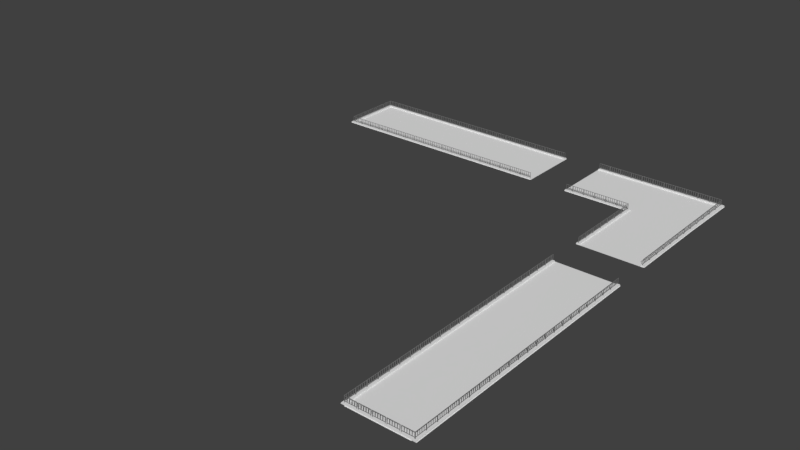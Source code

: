 # Source: Roof.blend  (saved by Blender 2.79.0; exported with 4.5.12 LTS)
import bpy
from mathutils import Matrix  # noqa: F401  (used for matrix-valued properties, if any)

bpy.ops.wm.read_factory_settings(use_empty=True)
scene = bpy.context.scene
scene.name = 'Scene'

# ---- collections
col_collection_1 = bpy.data.collections.new('Collection 1'); scene.collection.children.link(col_collection_1)

# ---- materials (node trees are filled in below, after node groups)
mat_fence = bpy.data.materials.new('Fence')
mat_fence.alpha_threshold = 0.0
mat_fence.use_transparent_shadow = False
mat_fence.diffuse_color = (0.1845, 0.1845, 0.1845, 1.0)
mat_fence.roughness = 0.5
mat_fence.specular_intensity = 1.0

# ---- material node trees

# ---- world
world_world = bpy.data.worlds.new('World'); scene.world = world_world
world_world.color = (0.05088, 0.05088, 0.05088)
world_world.use_sun_shadow = False
world_world.sun_shadow_jitter_overblur = 0.0
world_world.cycles.sampling_method = 'MANUAL'

# ---- meshes
me_cube_003 = bpy.data.meshes.new('Cube.003')
me_cube_003.from_pydata([(-0.3178, -1.0, -1.0), (-0.3178, -1.0, 0.6667), (-0.3178, 1.0, -1.0), (-0.3178, 1.0, 0.6667), (0.3178, -1.0, -1.0), (0.3178, -1.0, 0.6667), (0.3178, 1.0, -1.0), (0.3178, 1.0, 0.6667), (-0.3178, -77.0, -1.0), (-0.3178, -77.0, 0.6667), (0.3178, -77.0, 0.6667), (0.3178, -77.0, -1.0), (-0.3178, -79.0, -1.0), (-0.3178, -79.0, 0.6667), (0.3178, -79.0, 0.6667), (0.3178, -79.0, -1.0), (-0.3178, -1.0, -0.6667), (-0.3178, -1.0, -0.5833), (-0.3178, -1.0, 0.5833), (0.3177, -1.0, 0.5833), (0.3178, -1.0, -0.5833), (0.3178, -1.0, -0.6667), (-0.3178, -77.0, -0.5833), (-0.3178, -77.0, 0.5833), (0.3178, -77.0, 0.5833), (0.3178, -77.0, -0.5833), (-0.3178, -77.0, -0.6667), (0.3178, -77.0, -0.6667), (-0.3178, -14.6, -0.5833), (-0.3178, -16.6, -0.5833), (-0.3178, -30.2, -0.5833), (-0.3178, -45.8, -0.5833), (-0.3178, -47.8, -0.5833), (-0.3178, -61.4, -0.5833), (-0.3178, -63.4, -0.5833), (0.3178, -63.4, -0.5833), (0.3178, -61.4, -0.5833), (0.3178, -47.8, -0.5833), (0.3178, -45.8, -0.5833), (0.3178, -30.2, -0.5833), (0.3178, -16.6, -0.5833), (0.3178, -63.4, 0.5833), (0.3178, -61.4, 0.5833), (0.3178, -47.8, 0.5833), (0.3178, -45.8, 0.5833), (0.3178, -32.2, 0.5833), (0.3178, -30.2, 0.5833), (0.3178, -16.6, 0.5833), (0.3177, -14.6, 0.5833), (-0.3178, -14.6, 0.5833), (-0.3178, -16.6, 0.5833), (-0.3178, -30.2, 0.5833), (-0.3178, -32.2, 0.5833), (-0.3178, -45.8, 0.5833), (-0.3178, -47.8, 0.5833), (-0.3178, -61.4, 0.5833), (-0.3178, -63.4, 0.5833), (0.3178, -32.2, -0.5833), (0.3177, -14.6, -0.5833), (-0.3178, -32.2, -0.5833)], [], [(0, 16, 17, 18, 1, 3, 2), (2, 3, 7, 6), (6, 7, 5, 19, 20, 21, 4), (7, 3, 1, 5), (10, 9, 13, 14), (15, 14, 13, 12), (11, 27, 25, 24, 10, 14, 15), (9, 23, 22, 26, 8, 12, 13), (5, 1, 9, 10), (0, 4, 21, 16), (35, 34, 22, 25), (17, 20, 19, 18), (8, 26, 27, 11), (22, 23, 24, 25), (21, 20, 58, 40, 39, 57, 38, 37, 36, 35, 25, 27), (17, 16, 26, 22, 34, 33, 32, 31, 59, 30, 29, 28), (16, 21, 27, 26), (19, 5, 10, 24, 41, 42, 43, 44, 45, 46, 47, 48), (1, 18, 49, 50, 51, 52, 53, 54, 55, 56, 23, 9), (56, 41, 24, 23), (18, 19, 48, 49), (41, 56, 34, 35), (50, 47, 46, 51), (56, 55, 33, 34), (52, 45, 44, 53), (55, 42, 36, 33), (54, 43, 42, 55), (48, 47, 40, 58), (20, 17, 28, 58), (40, 29, 30, 39), (57, 59, 31, 38), (37, 32, 33, 36), (42, 41, 35, 36), (49, 48, 58, 28), (50, 49, 28, 29), (47, 50, 29, 40), (44, 43, 37, 38), (51, 46, 39, 30), (52, 51, 30, 59), (45, 52, 59, 57), (46, 45, 57, 39), (53, 44, 38, 31), (54, 53, 31, 32), (43, 54, 32, 37)])
me_cube_003.materials.append(mat_fence)
me_cube_003.use_remesh_preserve_volume = False
me_cube_003.use_remesh_preserve_attributes = False
me_cube_003.use_mirror_vertex_groups = False
me_cube_003.update()
me_cube_002 = bpy.data.meshes.new('Cube.002')
me_cube_002.from_pydata([(-0.3178, -1.0, -1.0), (-0.3178, -1.0, 0.6667), (-0.3178, 1.0, -1.0), (-0.3178, 1.0, 0.6667), (0.3178, -1.0, -1.0), (0.3178, -1.0, 0.6667), (0.3178, 1.0, -1.0), (0.3178, 1.0, 0.6667), (-0.3178, -77.0, -1.0), (-0.3178, -77.0, 0.6667), (0.3178, -77.0, 0.6667), (0.3178, -77.0, -1.0), (-0.3178, -79.0, -1.0), (-0.3178, -79.0, 0.6667), (0.3178, -79.0, 0.6667), (0.3178, -79.0, -1.0), (-0.3178, -1.0, -0.6667), (-0.3178, -1.0, -0.5833), (-0.3178, -1.0, 0.5833), (0.3177, -1.0, 0.5833), (0.3178, -1.0, -0.5833), (0.3178, -1.0, -0.6667), (-0.3178, -77.0, -0.5833), (-0.3178, -77.0, 0.5833), (0.3178, -77.0, 0.5833), (0.3178, -77.0, -0.5833), (-0.3178, -77.0, -0.6667), (0.3178, -77.0, -0.6667), (-0.3178, -14.6, -0.5833), (-0.3178, -16.6, -0.5833), (-0.3178, -30.2, -0.5833), (-0.3178, -45.8, -0.5833), (-0.3178, -47.8, -0.5833), (-0.3178, -61.4, -0.5833), (-0.3178, -63.4, -0.5833), (0.3178, -63.4, -0.5833), (0.3178, -61.4, -0.5833), (0.3178, -47.8, -0.5833), (0.3178, -45.8, -0.5833), (0.3178, -30.2, -0.5833), (0.3178, -16.6, -0.5833), (0.3178, -63.4, 0.5833), (0.3178, -61.4, 0.5833), (0.3178, -47.8, 0.5833), (0.3178, -45.8, 0.5833), (0.3178, -32.2, 0.5833), (0.3178, -30.2, 0.5833), (0.3178, -16.6, 0.5833), (0.3177, -14.6, 0.5833), (-0.3178, -14.6, 0.5833), (-0.3178, -16.6, 0.5833), (-0.3178, -30.2, 0.5833), (-0.3178, -32.2, 0.5833), (-0.3178, -45.8, 0.5833), (-0.3178, -47.8, 0.5833), (-0.3178, -61.4, 0.5833), (-0.3178, -63.4, 0.5833), (0.3178, -32.2, -0.5833), (0.3177, -14.6, -0.5833), (-0.3178, -32.2, -0.5833)], [], [(0, 16, 17, 18, 1, 3, 2), (2, 3, 7, 6), (6, 7, 5, 19, 20, 21, 4), (7, 3, 1, 5), (10, 9, 13, 14), (15, 14, 13, 12), (11, 27, 25, 24, 10, 14, 15), (9, 23, 22, 26, 8, 12, 13), (5, 1, 9, 10), (0, 4, 21, 16), (35, 34, 22, 25), (17, 20, 19, 18), (8, 26, 27, 11), (22, 23, 24, 25), (21, 20, 58, 40, 39, 57, 38, 37, 36, 35, 25, 27), (17, 16, 26, 22, 34, 33, 32, 31, 59, 30, 29, 28), (16, 21, 27, 26), (19, 5, 10, 24, 41, 42, 43, 44, 45, 46, 47, 48), (1, 18, 49, 50, 51, 52, 53, 54, 55, 56, 23, 9), (56, 41, 24, 23), (18, 19, 48, 49), (41, 56, 34, 35), (50, 47, 46, 51), (56, 55, 33, 34), (52, 45, 44, 53), (55, 42, 36, 33), (54, 43, 42, 55), (48, 47, 40, 58), (20, 17, 28, 58), (40, 29, 30, 39), (57, 59, 31, 38), (37, 32, 33, 36), (42, 41, 35, 36), (49, 48, 58, 28), (50, 49, 28, 29), (47, 50, 29, 40), (44, 43, 37, 38), (51, 46, 39, 30), (52, 51, 30, 59), (45, 52, 59, 57), (46, 45, 57, 39), (53, 44, 38, 31), (54, 53, 31, 32), (43, 54, 32, 37)])
me_cube_002.materials.append(mat_fence)
me_cube_002.use_remesh_preserve_volume = False
me_cube_002.use_remesh_preserve_attributes = False
me_cube_002.use_mirror_vertex_groups = False
me_cube_002.update()
me_cube_001 = bpy.data.meshes.new('Cube.001')
me_cube_001.from_pydata([(-0.3178, -1.0, -1.0), (-0.3178, -1.0, 0.6667), (-0.3178, 1.0, -1.0), (-0.3178, 1.0, 0.6667), (0.3178, -1.0, -1.0), (0.3178, -1.0, 0.6667), (0.3178, 1.0, -1.0), (0.3178, 1.0, 0.6667), (-0.3178, -77.0, -1.0), (-0.3178, -77.0, 0.6667), (0.3178, -77.0, 0.6667), (0.3178, -77.0, -1.0), (-0.3178, -79.0, -1.0), (-0.3178, -79.0, 0.6667), (0.3178, -79.0, 0.6667), (0.3178, -79.0, -1.0), (-0.3178, -1.0, -0.6667), (-0.3178, -1.0, -0.5833), (-0.3178, -1.0, 0.5833), (0.3177, -1.0, 0.5833), (0.3178, -1.0, -0.5833), (0.3178, -1.0, -0.6667), (-0.3178, -77.0, -0.5833), (-0.3178, -77.0, 0.5833), (0.3178, -77.0, 0.5833), (0.3178, -77.0, -0.5833), (-0.3178, -77.0, -0.6667), (0.3178, -77.0, -0.6667), (-0.3178, -14.6, -0.5833), (-0.3178, -16.6, -0.5833), (-0.3178, -30.2, -0.5833), (-0.3178, -45.8, -0.5833), (-0.3178, -47.8, -0.5833), (-0.3178, -61.4, -0.5833), (-0.3178, -63.4, -0.5833), (0.3178, -63.4, -0.5833), (0.3178, -61.4, -0.5833), (0.3178, -47.8, -0.5833), (0.3178, -45.8, -0.5833), (0.3178, -30.2, -0.5833), (0.3178, -16.6, -0.5833), (0.3178, -63.4, 0.5833), (0.3178, -61.4, 0.5833), (0.3178, -47.8, 0.5833), (0.3178, -45.8, 0.5833), (0.3178, -32.2, 0.5833), (0.3178, -30.2, 0.5833), (0.3178, -16.6, 0.5833), (0.3177, -14.6, 0.5833), (-0.3178, -14.6, 0.5833), (-0.3178, -16.6, 0.5833), (-0.3178, -30.2, 0.5833), (-0.3178, -32.2, 0.5833), (-0.3178, -45.8, 0.5833), (-0.3178, -47.8, 0.5833), (-0.3178, -61.4, 0.5833), (-0.3178, -63.4, 0.5833), (0.3178, -32.2, -0.5833), (0.3177, -14.6, -0.5833), (-0.3178, -32.2, -0.5833)], [], [(0, 16, 17, 18, 1, 3, 2), (2, 3, 7, 6), (6, 7, 5, 19, 20, 21, 4), (7, 3, 1, 5), (10, 9, 13, 14), (15, 14, 13, 12), (11, 27, 25, 24, 10, 14, 15), (9, 23, 22, 26, 8, 12, 13), (5, 1, 9, 10), (0, 4, 21, 16), (35, 34, 22, 25), (17, 20, 19, 18), (8, 26, 27, 11), (22, 23, 24, 25), (21, 20, 58, 40, 39, 57, 38, 37, 36, 35, 25, 27), (17, 16, 26, 22, 34, 33, 32, 31, 59, 30, 29, 28), (16, 21, 27, 26), (19, 5, 10, 24, 41, 42, 43, 44, 45, 46, 47, 48), (1, 18, 49, 50, 51, 52, 53, 54, 55, 56, 23, 9), (56, 41, 24, 23), (18, 19, 48, 49), (41, 56, 34, 35), (50, 47, 46, 51), (56, 55, 33, 34), (52, 45, 44, 53), (55, 42, 36, 33), (54, 43, 42, 55), (48, 47, 40, 58), (20, 17, 28, 58), (40, 29, 30, 39), (57, 59, 31, 38), (37, 32, 33, 36), (42, 41, 35, 36), (49, 48, 58, 28), (50, 49, 28, 29), (47, 50, 29, 40), (44, 43, 37, 38), (51, 46, 39, 30), (52, 51, 30, 59), (45, 52, 59, 57), (46, 45, 57, 39), (53, 44, 38, 31), (54, 53, 31, 32), (43, 54, 32, 37)])
me_cube_001.materials.append(mat_fence)
me_cube_001.use_remesh_preserve_volume = False
me_cube_001.use_remesh_preserve_attributes = False
me_cube_001.use_mirror_vertex_groups = False
me_cube_001.update()
me_cube = bpy.data.meshes.new('Cube')
me_cube.from_pydata([(-0.3178, -1.0, -1.0), (-0.3178, -1.0, 0.6667), (-0.3178, 1.0, -1.0), (-0.3178, 1.0, 0.6667), (0.3178, -1.0, -1.0), (0.3178, -1.0, 0.6667), (0.3178, 1.0, -1.0), (0.3178, 1.0, 0.6667), (-0.3178, -77.0, -1.0), (-0.3178, -77.0, 0.6667), (0.3178, -77.0, 0.6667), (0.3178, -77.0, -1.0), (-0.3178, -79.0, -1.0), (-0.3178, -79.0, 0.6667), (0.3178, -79.0, 0.6667), (0.3178, -79.0, -1.0), (-0.3178, -1.0, -0.6667), (-0.3178, -1.0, -0.5833), (-0.3178, -1.0, 0.5833), (0.3177, -1.0, 0.5833), (0.3178, -1.0, -0.5833), (0.3178, -1.0, -0.6667), (-0.3178, -77.0, -0.5833), (-0.3178, -77.0, 0.5833), (0.3178, -77.0, 0.5833), (0.3178, -77.0, -0.5833), (-0.3178, -77.0, -0.6667), (0.3178, -77.0, -0.6667), (-0.3178, -14.6, -0.5833), (-0.3178, -16.6, -0.5833), (-0.3178, -30.2, -0.5833), (-0.3178, -45.8, -0.5833), (-0.3178, -47.8, -0.5833), (-0.3178, -61.4, -0.5833), (-0.3178, -63.4, -0.5833), (0.3178, -63.4, -0.5833), (0.3178, -61.4, -0.5833), (0.3178, -47.8, -0.5833), (0.3178, -45.8, -0.5833), (0.3178, -30.2, -0.5833), (0.3178, -16.6, -0.5833), (0.3178, -63.4, 0.5833), (0.3178, -61.4, 0.5833), (0.3178, -47.8, 0.5833), (0.3178, -45.8, 0.5833), (0.3178, -32.2, 0.5833), (0.3178, -30.2, 0.5833), (0.3178, -16.6, 0.5833), (0.3177, -14.6, 0.5833), (-0.3178, -14.6, 0.5833), (-0.3178, -16.6, 0.5833), (-0.3178, -30.2, 0.5833), (-0.3178, -32.2, 0.5833), (-0.3178, -45.8, 0.5833), (-0.3178, -47.8, 0.5833), (-0.3178, -61.4, 0.5833), (-0.3178, -63.4, 0.5833), (0.3178, -32.2, -0.5833), (0.3177, -14.6, -0.5833), (-0.3178, -32.2, -0.5833)], [], [(0, 16, 17, 18, 1, 3, 2), (2, 3, 7, 6), (6, 7, 5, 19, 20, 21, 4), (7, 3, 1, 5), (10, 9, 13, 14), (15, 14, 13, 12), (11, 27, 25, 24, 10, 14, 15), (9, 23, 22, 26, 8, 12, 13), (5, 1, 9, 10), (0, 4, 21, 16), (35, 34, 22, 25), (17, 20, 19, 18), (8, 26, 27, 11), (22, 23, 24, 25), (21, 20, 58, 40, 39, 57, 38, 37, 36, 35, 25, 27), (17, 16, 26, 22, 34, 33, 32, 31, 59, 30, 29, 28), (16, 21, 27, 26), (19, 5, 10, 24, 41, 42, 43, 44, 45, 46, 47, 48), (1, 18, 49, 50, 51, 52, 53, 54, 55, 56, 23, 9), (56, 41, 24, 23), (18, 19, 48, 49), (41, 56, 34, 35), (50, 47, 46, 51), (56, 55, 33, 34), (52, 45, 44, 53), (55, 42, 36, 33), (54, 43, 42, 55), (48, 47, 40, 58), (20, 17, 28, 58), (40, 29, 30, 39), (57, 59, 31, 38), (37, 32, 33, 36), (42, 41, 35, 36), (49, 48, 58, 28), (50, 49, 28, 29), (47, 50, 29, 40), (44, 43, 37, 38), (51, 46, 39, 30), (52, 51, 30, 59), (45, 52, 59, 57), (46, 45, 57, 39), (53, 44, 38, 31), (54, 53, 31, 32), (43, 54, 32, 37)])
me_cube.materials.append(mat_fence)
me_cube.use_remesh_preserve_volume = False
me_cube.use_remesh_preserve_attributes = False
me_cube.use_mirror_vertex_groups = False
me_cube.update()
me_plane = bpy.data.meshes.new('Plane')
me_plane.from_pydata([(1.0, -1.0, 0.0), (0.7111, -1.0, 0.0), (0.7111, 0.8972, 0.0), (1.0, 0.8972, 0.0), (1.0, 0.4794, 0.0), (0.7111, 0.4794, 0.0), (0.4217, 1.217, 0.0), (0.4217, 0.8972, 0.0), (0.7111, 1.217, 0.0), (1.004, 1.217, 0.0), (0.2485, 0.8972, 0.0), (0.2485, 1.217, 0.0), (-0.7813, 1.217, 0.0), (-0.7813, 0.8972, 0.0), (1.0, 0.2868, 0.0), (0.7111, 0.2868, 0.0), (0.7253, -0.9858, 0.0), (0.7253, 0.4936, 0.2), (0.9858, 0.4936, 0.0), (0.9858, 0.8972, 0.0), (0.7253, 0.9114, 0.0), (0.7253, 0.4936, 0.0), (0.7253, 0.2726, 0.0), (0.9858, 0.2726, 0.0), (0.7111, 1.203, 0.0), (0.4359, 1.203, 0.0), (0.4359, 0.9114, 0.0), (0.9901, 1.203, 0.0), (0.2343, 1.203, 0.0), (0.2343, 0.9114, 0.0), (-0.7671, 0.9114, 0.0), (0.4217, 1.2, 0.0), (0.4217, 0.9114, 0.0), (0.2485, 0.9114, 0.0), (0.7253, 0.4794, 0.0), (0.7253, 0.2868, 0.0), (0.9858, 0.4794, 0.0), (0.2485, 1.2, 0.0), (0.7253, -1.0, 0.0), (0.7253, 0.9114, 0.2), (-0.7813, 0.9114, 0.0), (0.9858, 0.8972, 0.2), (0.9858, 0.2868, 0.0), (0.9858, 0.4936, 0.2), (0.7253, 0.2726, 0.2), (0.7253, -0.9858, 0.2), (0.7111, 1.203, 0.2), (0.4359, 1.203, 0.2), (0.4359, 0.9114, 0.2), (0.9901, 1.203, 0.2), (-0.7671, 0.9114, 0.2), (0.2343, 0.9114, 0.2), (0.2343, 1.203, 0.2), (1.0, -1.0, 0.2), (1.0, 0.4794, 0.2), (1.0, 0.8972, 0.2), (0.7111, 0.8972, 0.2), (0.7111, 0.4794, 0.2), (0.7253, 0.4794, 0.2), (0.7111, 0.2868, 0.2), (0.7111, -1.0, 0.2), (0.7253, 0.2868, 0.2), (0.7111, 1.217, 0.2), (0.4217, 1.217, 0.2), (0.4217, 0.8972, 0.2), (0.4217, 0.9114, 0.2), (1.004, 1.217, 0.2), (0.2485, 0.9114, 0.2), (0.2485, 0.8972, 0.2), (1.0, 0.2868, 0.2), (-0.7813, 0.9114, 0.2), (-0.7813, 0.8972, 0.2), (0.2485, 1.217, 0.2), (-0.7813, 1.217, 0.2), (0.9858, 0.2726, 0.2), (0.4217, 1.2, 0.2), (0.9858, 0.4794, 0.2), (0.2485, 1.2, 0.2), (0.7253, -1.0, 0.2), (0.9858, 0.2868, 0.2), (0.9858, -0.9858, 0.0), (0.9858, -1.0, 0.0), (0.9858, -0.9858, 0.2), (0.9858, -1.0, 0.2), (-0.7671, 1.203, 0.0), (-0.7671, 1.203, 0.2), (-0.7813, 1.2, 0.0), (-0.7813, 1.2, 0.2), (0.4192, 1.217, 0.0), (0.4192, 0.8972, 0.0), (0.4192, 1.2, 0.0), (0.4192, 0.9114, 0.0), (0.2511, 0.8972, 0.0), (0.2511, 1.217, 0.0), (0.2511, 0.9114, 0.0), (0.2511, 1.2, 0.0), (1.0, 0.2896, 0.0), (0.7111, 0.2896, 0.0), (0.7253, 0.2896, 0.0), (0.9858, 0.2896, 0.0), (1.0, 0.4766, 0.0), (0.7111, 0.4766, 0.0), (0.7253, 0.4766, 0.0), (0.9858, 0.4766, 0.0), (0.4217, 1.22, 0.0), (0.7111, 1.22, 0.0), (1.004, 1.22, 0.0), (0.2485, 1.22, 0.0), (-0.7813, 1.22, 0.0), (0.7111, 0.8944, 0.0), (0.4217, 0.8944, 0.0), (0.2485, 0.8944, 0.0), (-0.7813, 0.8944, 0.0), (0.7253, -1.003, 0.0), (0.9858, -1.003, 0.0), (0.7086, -1.0, 0.0), (0.7086, 0.8972, 0.0), (0.7086, 0.4794, 0.0), (-0.7839, 1.217, 0.0), (-0.7839, 0.8972, 0.0), (0.7086, 0.2868, 0.0), (-0.7839, 0.9114, 0.0), (-0.7839, 1.2, 0.0), (1.003, -1.0, 0.0), (1.003, 0.8972, 0.0), (1.003, 0.4794, 0.0), (1.007, 1.217, 0.0), (1.003, 0.2868, 0.0)], [], [(1, 38, 78, 60), (29, 33, 37, 28, 84, 86, 40, 30), (19, 27, 24, 20), (2, 5, 57, 56), (37, 11, 72, 77), (11, 12, 73, 72), (16, 22, 44, 45), (4, 3, 55, 54), (18, 36, 76, 43), (13, 10, 68, 71), (81, 0, 53, 83), (36, 4, 54, 76), (40, 13, 71, 70), (84, 28, 52, 85), (0, 14, 69, 53), (21, 20, 39, 17), (14, 42, 79, 69), (29, 30, 50, 51), (34, 21, 17, 58), (20, 24, 25, 31, 32, 26), (10, 33, 67, 68), (19, 18, 43, 41), (21, 34, 36, 18, 19, 20), (3, 9, 66, 55), (82, 83, 53), (80, 23, 42, 35, 22, 16, 38, 81), (41, 43, 54, 55), (45, 60, 78), (17, 39, 56, 57), (17, 57, 58), (45, 44, 59, 60), (74, 69, 79), (47, 46, 62, 63), (39, 48, 64, 56), (47, 63, 75), (46, 49, 66, 62), (49, 41, 55, 66), (51, 68, 67), (74, 82, 53, 69), (85, 73, 87), (51, 50, 71, 68), (85, 52, 72, 73), (48, 65, 64), (52, 77, 72), (43, 76, 54), (50, 70, 71), (44, 61, 59), (5, 34, 58, 57), (23, 80, 82, 74), (25, 24, 46, 47), (28, 37, 77, 52), (15, 1, 60, 59), (20, 26, 48, 39), (35, 15, 59, 61), (6, 31, 75, 63), (24, 27, 49, 46), (8, 6, 63, 62), (31, 25, 47, 75), (45, 78, 83, 82), (70, 50, 85, 87), (7, 2, 56, 64), (22, 35, 61, 44), (27, 19, 41, 49), (32, 7, 64, 65), (26, 32, 65, 48), (12, 86, 87, 73), (9, 8, 62, 66), (33, 29, 51, 67), (42, 23, 74, 79), (16, 45, 82, 80), (78, 38, 81, 83), (40, 70, 87, 86), (50, 30, 84, 85), (30, 40, 86, 84), (32, 31, 90, 91), (31, 6, 88, 90), (7, 32, 91, 89), (11, 37, 95, 93), (33, 10, 92, 94), (37, 33, 94, 95), (42, 14, 96, 99), (15, 35, 98, 97), (35, 42, 99, 98), (4, 36, 103, 100), (36, 34, 102, 103), (34, 5, 101, 102), (12, 11, 107, 108), (8, 9, 106, 105), (6, 8, 105, 104), (81, 38, 113, 114), (10, 13, 112, 111), (2, 7, 110, 109), (1, 15, 120, 115), (86, 12, 118, 122), (5, 2, 116, 117), (13, 40, 121, 119), (86, 40, 121, 122), (14, 0, 123, 127), (9, 3, 124, 126), (3, 4, 125, 124)])
me_plane.use_remesh_preserve_volume = False
me_plane.use_remesh_preserve_attributes = False
me_plane.use_mirror_vertex_groups = False
me_plane.update()
me_cube_006 = bpy.data.meshes.new('Cube.006')
me_cube_006.from_pydata([(-0.3178, -1.0, -1.0), (-0.3178, -1.0, 0.6667), (-0.3178, 1.0, -1.0), (-0.3178, 1.0, 0.6667), (0.3178, -1.0, -1.0), (0.3178, -1.0, 0.6667), (0.3178, 1.0, -1.0), (0.3178, 1.0, 0.6667), (-0.3178, -77.0, -1.0), (-0.3178, -77.0, 0.6667), (0.3178, -77.0, 0.6667), (0.3178, -77.0, -1.0), (-0.3178, -79.0, -1.0), (-0.3178, -79.0, 0.6667), (0.3178, -79.0, 0.6667), (0.3178, -79.0, -1.0), (-0.3178, -1.0, -0.6667), (-0.3178, -1.0, -0.5833), (-0.3178, -1.0, 0.5833), (0.3177, -1.0, 0.5833), (0.3178, -1.0, -0.5833), (0.3178, -1.0, -0.6667), (-0.3178, -77.0, -0.5833), (-0.3178, -77.0, 0.5833), (0.3178, -77.0, 0.5833), (0.3178, -77.0, -0.5833), (-0.3178, -77.0, -0.6667), (0.3178, -77.0, -0.6667), (-0.3178, -14.6, -0.5833), (-0.3178, -16.6, -0.5833), (-0.3178, -30.2, -0.5833), (-0.3178, -45.8, -0.5833), (-0.3178, -47.8, -0.5833), (-0.3178, -61.4, -0.5833), (-0.3178, -63.4, -0.5833), (0.3178, -63.4, -0.5833), (0.3178, -61.4, -0.5833), (0.3178, -47.8, -0.5833), (0.3178, -45.8, -0.5833), (0.3178, -30.2, -0.5833), (0.3178, -16.6, -0.5833), (0.3178, -63.4, 0.5833), (0.3178, -61.4, 0.5833), (0.3178, -47.8, 0.5833), (0.3178, -45.8, 0.5833), (0.3178, -32.2, 0.5833), (0.3178, -30.2, 0.5833), (0.3178, -16.6, 0.5833), (0.3177, -14.6, 0.5833), (-0.3178, -14.6, 0.5833), (-0.3178, -16.6, 0.5833), (-0.3178, -30.2, 0.5833), (-0.3178, -32.2, 0.5833), (-0.3178, -45.8, 0.5833), (-0.3178, -47.8, 0.5833), (-0.3178, -61.4, 0.5833), (-0.3178, -63.4, 0.5833), (0.3178, -32.2, -0.5833), (0.3177, -14.6, -0.5833), (-0.3178, -32.2, -0.5833)], [], [(0, 16, 17, 18, 1, 3, 2), (2, 3, 7, 6), (6, 7, 5, 19, 20, 21, 4), (7, 3, 1, 5), (10, 9, 13, 14), (15, 14, 13, 12), (11, 27, 25, 24, 10, 14, 15), (9, 23, 22, 26, 8, 12, 13), (5, 1, 9, 10), (0, 4, 21, 16), (35, 34, 22, 25), (17, 20, 19, 18), (8, 26, 27, 11), (22, 23, 24, 25), (21, 20, 58, 40, 39, 57, 38, 37, 36, 35, 25, 27), (17, 16, 26, 22, 34, 33, 32, 31, 59, 30, 29, 28), (16, 21, 27, 26), (19, 5, 10, 24, 41, 42, 43, 44, 45, 46, 47, 48), (1, 18, 49, 50, 51, 52, 53, 54, 55, 56, 23, 9), (56, 41, 24, 23), (18, 19, 48, 49), (41, 56, 34, 35), (50, 47, 46, 51), (56, 55, 33, 34), (52, 45, 44, 53), (55, 42, 36, 33), (54, 43, 42, 55), (48, 47, 40, 58), (20, 17, 28, 58), (40, 29, 30, 39), (57, 59, 31, 38), (37, 32, 33, 36), (42, 41, 35, 36), (49, 48, 58, 28), (50, 49, 28, 29), (47, 50, 29, 40), (44, 43, 37, 38), (51, 46, 39, 30), (52, 51, 30, 59), (45, 52, 59, 57), (46, 45, 57, 39), (53, 44, 38, 31), (54, 53, 31, 32), (43, 54, 32, 37)])
me_cube_006.materials.append(mat_fence)
me_cube_006.use_remesh_preserve_volume = False
me_cube_006.use_remesh_preserve_attributes = False
me_cube_006.use_mirror_vertex_groups = False
me_cube_006.update()
me_cube_008 = bpy.data.meshes.new('Cube.008')
me_cube_008.from_pydata([(-0.3178, -1.0, -1.0), (-0.3178, -1.0, 0.6667), (-0.3178, 1.0, -1.0), (-0.3178, 1.0, 0.6667), (0.3178, -1.0, -1.0), (0.3178, -1.0, 0.6667), (0.3178, 1.0, -1.0), (0.3178, 1.0, 0.6667), (-0.3178, -77.0, -1.0), (-0.3178, -77.0, 0.6667), (0.3178, -77.0, 0.6667), (0.3178, -77.0, -1.0), (-0.3178, -79.0, -1.0), (-0.3178, -79.0, 0.6667), (0.3178, -79.0, 0.6667), (0.3178, -79.0, -1.0), (-0.3178, -1.0, -0.6667), (-0.3178, -1.0, -0.5833), (-0.3178, -1.0, 0.5833), (0.3177, -1.0, 0.5833), (0.3178, -1.0, -0.5833), (0.3178, -1.0, -0.6667), (-0.3178, -77.0, -0.5833), (-0.3178, -77.0, 0.5833), (0.3178, -77.0, 0.5833), (0.3178, -77.0, -0.5833), (-0.3178, -77.0, -0.6667), (0.3178, -77.0, -0.6667), (-0.3178, -14.6, -0.5833), (-0.3178, -16.6, -0.5833), (-0.3178, -30.2, -0.5833), (-0.3178, -45.8, -0.5833), (-0.3178, -47.8, -0.5833), (-0.3178, -61.4, -0.5833), (-0.3178, -63.4, -0.5833), (0.3178, -63.4, -0.5833), (0.3178, -61.4, -0.5833), (0.3178, -47.8, -0.5833), (0.3178, -45.8, -0.5833), (0.3178, -30.2, -0.5833), (0.3178, -16.6, -0.5833), (0.3178, -63.4, 0.5833), (0.3178, -61.4, 0.5833), (0.3178, -47.8, 0.5833), (0.3178, -45.8, 0.5833), (0.3178, -32.2, 0.5833), (0.3178, -30.2, 0.5833), (0.3178, -16.6, 0.5833), (0.3177, -14.6, 0.5833), (-0.3178, -14.6, 0.5833), (-0.3178, -16.6, 0.5833), (-0.3178, -30.2, 0.5833), (-0.3178, -32.2, 0.5833), (-0.3178, -45.8, 0.5833), (-0.3178, -47.8, 0.5833), (-0.3178, -61.4, 0.5833), (-0.3178, -63.4, 0.5833), (0.3178, -32.2, -0.5833), (0.3177, -14.6, -0.5833), (-0.3178, -32.2, -0.5833)], [], [(0, 16, 17, 18, 1, 3, 2), (2, 3, 7, 6), (6, 7, 5, 19, 20, 21, 4), (7, 3, 1, 5), (10, 9, 13, 14), (15, 14, 13, 12), (11, 27, 25, 24, 10, 14, 15), (9, 23, 22, 26, 8, 12, 13), (5, 1, 9, 10), (0, 4, 21, 16), (35, 34, 22, 25), (17, 20, 19, 18), (8, 26, 27, 11), (22, 23, 24, 25), (21, 20, 58, 40, 39, 57, 38, 37, 36, 35, 25, 27), (17, 16, 26, 22, 34, 33, 32, 31, 59, 30, 29, 28), (16, 21, 27, 26), (19, 5, 10, 24, 41, 42, 43, 44, 45, 46, 47, 48), (1, 18, 49, 50, 51, 52, 53, 54, 55, 56, 23, 9), (56, 41, 24, 23), (18, 19, 48, 49), (41, 56, 34, 35), (50, 47, 46, 51), (56, 55, 33, 34), (52, 45, 44, 53), (55, 42, 36, 33), (54, 43, 42, 55), (48, 47, 40, 58), (20, 17, 28, 58), (40, 29, 30, 39), (57, 59, 31, 38), (37, 32, 33, 36), (42, 41, 35, 36), (49, 48, 58, 28), (50, 49, 28, 29), (47, 50, 29, 40), (44, 43, 37, 38), (51, 46, 39, 30), (52, 51, 30, 59), (45, 52, 59, 57), (46, 45, 57, 39), (53, 44, 38, 31), (54, 53, 31, 32), (43, 54, 32, 37)])
me_cube_008.materials.append(mat_fence)
me_cube_008.use_remesh_preserve_volume = False
me_cube_008.use_remesh_preserve_attributes = False
me_cube_008.use_mirror_vertex_groups = False
me_cube_008.update()
me_cube_004 = bpy.data.meshes.new('Cube.004')
me_cube_004.from_pydata([(-0.3178, -1.0, -1.0), (-0.3178, -1.0, 0.6667), (-0.3178, 1.0, -1.0), (-0.3178, 1.0, 0.6667), (0.3178, -1.0, -1.0), (0.3178, -1.0, 0.6667), (0.3178, 1.0, -1.0), (0.3178, 1.0, 0.6667), (-0.3178, -77.0, -1.0), (-0.3178, -77.0, 0.6667), (0.3178, -77.0, 0.6667), (0.3178, -77.0, -1.0), (-0.3178, -79.0, -1.0), (-0.3178, -79.0, 0.6667), (0.3178, -79.0, 0.6667), (0.3178, -79.0, -1.0), (-0.3178, -1.0, -0.6667), (-0.3178, -1.0, -0.5833), (-0.3178, -1.0, 0.5833), (0.3177, -1.0, 0.5833), (0.3178, -1.0, -0.5833), (0.3178, -1.0, -0.6667), (-0.3178, -77.0, -0.5833), (-0.3178, -77.0, 0.5833), (0.3178, -77.0, 0.5833), (0.3178, -77.0, -0.5833), (-0.3178, -77.0, -0.6667), (0.3178, -77.0, -0.6667), (-0.3178, -14.6, -0.5833), (-0.3178, -16.6, -0.5833), (-0.3178, -30.2, -0.5833), (-0.3178, -45.8, -0.5833), (-0.3178, -47.8, -0.5833), (-0.3178, -61.4, -0.5833), (-0.3178, -63.4, -0.5833), (0.3178, -63.4, -0.5833), (0.3178, -61.4, -0.5833), (0.3178, -47.8, -0.5833), (0.3178, -45.8, -0.5833), (0.3178, -30.2, -0.5833), (0.3178, -16.6, -0.5833), (0.3178, -63.4, 0.5833), (0.3178, -61.4, 0.5833), (0.3178, -47.8, 0.5833), (0.3178, -45.8, 0.5833), (0.3178, -32.2, 0.5833), (0.3178, -30.2, 0.5833), (0.3178, -16.6, 0.5833), (0.3177, -14.6, 0.5833), (-0.3178, -14.6, 0.5833), (-0.3178, -16.6, 0.5833), (-0.3178, -30.2, 0.5833), (-0.3178, -32.2, 0.5833), (-0.3178, -45.8, 0.5833), (-0.3178, -47.8, 0.5833), (-0.3178, -61.4, 0.5833), (-0.3178, -63.4, 0.5833), (0.3178, -32.2, -0.5833), (0.3177, -14.6, -0.5833), (-0.3178, -32.2, -0.5833)], [], [(0, 16, 17, 18, 1, 3, 2), (2, 3, 7, 6), (6, 7, 5, 19, 20, 21, 4), (7, 3, 1, 5), (10, 9, 13, 14), (15, 14, 13, 12), (11, 27, 25, 24, 10, 14, 15), (9, 23, 22, 26, 8, 12, 13), (5, 1, 9, 10), (0, 4, 21, 16), (35, 34, 22, 25), (17, 20, 19, 18), (8, 26, 27, 11), (22, 23, 24, 25), (21, 20, 58, 40, 39, 57, 38, 37, 36, 35, 25, 27), (17, 16, 26, 22, 34, 33, 32, 31, 59, 30, 29, 28), (16, 21, 27, 26), (19, 5, 10, 24, 41, 42, 43, 44, 45, 46, 47, 48), (1, 18, 49, 50, 51, 52, 53, 54, 55, 56, 23, 9), (56, 41, 24, 23), (18, 19, 48, 49), (41, 56, 34, 35), (50, 47, 46, 51), (56, 55, 33, 34), (52, 45, 44, 53), (55, 42, 36, 33), (54, 43, 42, 55), (48, 47, 40, 58), (20, 17, 28, 58), (40, 29, 30, 39), (57, 59, 31, 38), (37, 32, 33, 36), (42, 41, 35, 36), (49, 48, 58, 28), (50, 49, 28, 29), (47, 50, 29, 40), (44, 43, 37, 38), (51, 46, 39, 30), (52, 51, 30, 59), (45, 52, 59, 57), (46, 45, 57, 39), (53, 44, 38, 31), (54, 53, 31, 32), (43, 54, 32, 37)])
me_cube_004.materials.append(mat_fence)
me_cube_004.use_remesh_preserve_volume = False
me_cube_004.use_remesh_preserve_attributes = False
me_cube_004.use_mirror_vertex_groups = False
me_cube_004.update()
me_cube_005 = bpy.data.meshes.new('Cube.005')
me_cube_005.from_pydata([(-0.3178, -1.0, -1.0), (-0.3178, -1.0, 0.6667), (-0.3178, 1.0, -1.0), (-0.3178, 1.0, 0.6667), (0.3178, -1.0, -1.0), (0.3178, -1.0, 0.6667), (0.3178, 1.0, -1.0), (0.3178, 1.0, 0.6667), (-0.3178, -77.0, -1.0), (-0.3178, -77.0, 0.6667), (0.3178, -77.0, 0.6667), (0.3178, -77.0, -1.0), (-0.3178, -79.0, -1.0), (-0.3178, -79.0, 0.6667), (0.3178, -79.0, 0.6667), (0.3178, -79.0, -1.0), (-0.3178, -1.0, -0.6667), (-0.3178, -1.0, -0.5833), (-0.3178, -1.0, 0.5833), (0.3177, -1.0, 0.5833), (0.3178, -1.0, -0.5833), (0.3178, -1.0, -0.6667), (-0.3178, -77.0, -0.5833), (-0.3178, -77.0, 0.5833), (0.3178, -77.0, 0.5833), (0.3178, -77.0, -0.5833), (-0.3178, -77.0, -0.6667), (0.3178, -77.0, -0.6667), (-0.3178, -14.6, -0.5833), (-0.3178, -16.6, -0.5833), (-0.3178, -30.2, -0.5833), (-0.3178, -45.8, -0.5833), (-0.3178, -47.8, -0.5833), (-0.3178, -61.4, -0.5833), (-0.3178, -63.4, -0.5833), (0.3178, -63.4, -0.5833), (0.3178, -61.4, -0.5833), (0.3178, -47.8, -0.5833), (0.3178, -45.8, -0.5833), (0.3178, -30.2, -0.5833), (0.3178, -16.6, -0.5833), (0.3178, -63.4, 0.5833), (0.3178, -61.4, 0.5833), (0.3178, -47.8, 0.5833), (0.3178, -45.8, 0.5833), (0.3178, -32.2, 0.5833), (0.3178, -30.2, 0.5833), (0.3178, -16.6, 0.5833), (0.3177, -14.6, 0.5833), (-0.3178, -14.6, 0.5833), (-0.3178, -16.6, 0.5833), (-0.3178, -30.2, 0.5833), (-0.3178, -32.2, 0.5833), (-0.3178, -45.8, 0.5833), (-0.3178, -47.8, 0.5833), (-0.3178, -61.4, 0.5833), (-0.3178, -63.4, 0.5833), (0.3178, -32.2, -0.5833), (0.3177, -14.6, -0.5833), (-0.3178, -32.2, -0.5833)], [], [(0, 16, 17, 18, 1, 3, 2), (2, 3, 7, 6), (6, 7, 5, 19, 20, 21, 4), (7, 3, 1, 5), (10, 9, 13, 14), (15, 14, 13, 12), (11, 27, 25, 24, 10, 14, 15), (9, 23, 22, 26, 8, 12, 13), (5, 1, 9, 10), (0, 4, 21, 16), (35, 34, 22, 25), (17, 20, 19, 18), (8, 26, 27, 11), (22, 23, 24, 25), (21, 20, 58, 40, 39, 57, 38, 37, 36, 35, 25, 27), (17, 16, 26, 22, 34, 33, 32, 31, 59, 30, 29, 28), (16, 21, 27, 26), (19, 5, 10, 24, 41, 42, 43, 44, 45, 46, 47, 48), (1, 18, 49, 50, 51, 52, 53, 54, 55, 56, 23, 9), (56, 41, 24, 23), (18, 19, 48, 49), (41, 56, 34, 35), (50, 47, 46, 51), (56, 55, 33, 34), (52, 45, 44, 53), (55, 42, 36, 33), (54, 43, 42, 55), (48, 47, 40, 58), (20, 17, 28, 58), (40, 29, 30, 39), (57, 59, 31, 38), (37, 32, 33, 36), (42, 41, 35, 36), (49, 48, 58, 28), (50, 49, 28, 29), (47, 50, 29, 40), (44, 43, 37, 38), (51, 46, 39, 30), (52, 51, 30, 59), (45, 52, 59, 57), (46, 45, 57, 39), (53, 44, 38, 31), (54, 53, 31, 32), (43, 54, 32, 37)])
me_cube_005.materials.append(mat_fence)
me_cube_005.use_remesh_preserve_volume = False
me_cube_005.use_remesh_preserve_attributes = False
me_cube_005.use_mirror_vertex_groups = False
me_cube_005.update()
me_cube_009 = bpy.data.meshes.new('Cube.009')
me_cube_009.from_pydata([(-0.3178, -1.0, -1.0), (-0.3178, -1.0, 0.6667), (-0.3178, 1.0, -1.0), (-0.3178, 1.0, 0.6667), (0.3178, -1.0, -1.0), (0.3178, -1.0, 0.6667), (0.3178, 1.0, -1.0), (0.3178, 1.0, 0.6667), (-0.3178, -77.0, -1.0), (-0.3178, -77.0, 0.6667), (0.3178, -77.0, 0.6667), (0.3178, -77.0, -1.0), (-0.3178, -79.0, -1.0), (-0.3178, -79.0, 0.6667), (0.3178, -79.0, 0.6667), (0.3178, -79.0, -1.0), (-0.3178, -1.0, -0.6667), (-0.3178, -1.0, -0.5833), (-0.3178, -1.0, 0.5833), (0.3177, -1.0, 0.5833), (0.3178, -1.0, -0.5833), (0.3178, -1.0, -0.6667), (-0.3178, -77.0, -0.5833), (-0.3178, -77.0, 0.5833), (0.3178, -77.0, 0.5833), (0.3178, -77.0, -0.5833), (-0.3178, -77.0, -0.6667), (0.3178, -77.0, -0.6667), (-0.3178, -14.6, -0.5833), (-0.3178, -16.6, -0.5833), (-0.3178, -30.2, -0.5833), (-0.3178, -45.8, -0.5833), (-0.3178, -47.8, -0.5833), (-0.3178, -61.4, -0.5833), (-0.3178, -63.4, -0.5833), (0.3178, -63.4, -0.5833), (0.3178, -61.4, -0.5833), (0.3178, -47.8, -0.5833), (0.3178, -45.8, -0.5833), (0.3178, -30.2, -0.5833), (0.3178, -16.6, -0.5833), (0.3178, -63.4, 0.5833), (0.3178, -61.4, 0.5833), (0.3178, -47.8, 0.5833), (0.3178, -45.8, 0.5833), (0.3178, -32.2, 0.5833), (0.3178, -30.2, 0.5833), (0.3178, -16.6, 0.5833), (0.3177, -14.6, 0.5833), (-0.3178, -14.6, 0.5833), (-0.3178, -16.6, 0.5833), (-0.3178, -30.2, 0.5833), (-0.3178, -32.2, 0.5833), (-0.3178, -45.8, 0.5833), (-0.3178, -47.8, 0.5833), (-0.3178, -61.4, 0.5833), (-0.3178, -63.4, 0.5833), (0.3178, -32.2, -0.5833), (0.3177, -14.6, -0.5833), (-0.3178, -32.2, -0.5833)], [], [(0, 16, 17, 18, 1, 3, 2), (2, 3, 7, 6), (6, 7, 5, 19, 20, 21, 4), (7, 3, 1, 5), (10, 9, 13, 14), (15, 14, 13, 12), (11, 27, 25, 24, 10, 14, 15), (9, 23, 22, 26, 8, 12, 13), (5, 1, 9, 10), (0, 4, 21, 16), (35, 34, 22, 25), (17, 20, 19, 18), (8, 26, 27, 11), (22, 23, 24, 25), (21, 20, 58, 40, 39, 57, 38, 37, 36, 35, 25, 27), (17, 16, 26, 22, 34, 33, 32, 31, 59, 30, 29, 28), (16, 21, 27, 26), (19, 5, 10, 24, 41, 42, 43, 44, 45, 46, 47, 48), (1, 18, 49, 50, 51, 52, 53, 54, 55, 56, 23, 9), (56, 41, 24, 23), (18, 19, 48, 49), (41, 56, 34, 35), (50, 47, 46, 51), (56, 55, 33, 34), (52, 45, 44, 53), (55, 42, 36, 33), (54, 43, 42, 55), (48, 47, 40, 58), (20, 17, 28, 58), (40, 29, 30, 39), (57, 59, 31, 38), (37, 32, 33, 36), (42, 41, 35, 36), (49, 48, 58, 28), (50, 49, 28, 29), (47, 50, 29, 40), (44, 43, 37, 38), (51, 46, 39, 30), (52, 51, 30, 59), (45, 52, 59, 57), (46, 45, 57, 39), (53, 44, 38, 31), (54, 53, 31, 32), (43, 54, 32, 37)])
me_cube_009.materials.append(mat_fence)
me_cube_009.use_remesh_preserve_volume = False
me_cube_009.use_remesh_preserve_attributes = False
me_cube_009.use_mirror_vertex_groups = False
me_cube_009.update()
me_cube_007 = bpy.data.meshes.new('Cube.007')
me_cube_007.from_pydata([(-0.3178, -1.0, -1.0), (-0.3178, -1.0, 0.6667), (-0.3178, 1.0, -1.0), (-0.3178, 1.0, 0.6667), (0.3178, -1.0, -1.0), (0.3178, -1.0, 0.6667), (0.3178, 1.0, -1.0), (0.3178, 1.0, 0.6667), (-0.3178, -77.0, -1.0), (-0.3178, -77.0, 0.6667), (0.3178, -77.0, 0.6667), (0.3178, -77.0, -1.0), (-0.3178, -79.0, -1.0), (-0.3178, -79.0, 0.6667), (0.3178, -79.0, 0.6667), (0.3178, -79.0, -1.0), (-0.3178, -1.0, -0.6667), (-0.3178, -1.0, -0.5833), (-0.3178, -1.0, 0.5833), (0.3177, -1.0, 0.5833), (0.3178, -1.0, -0.5833), (0.3178, -1.0, -0.6667), (-0.3178, -77.0, -0.5833), (-0.3178, -77.0, 0.5833), (0.3178, -77.0, 0.5833), (0.3178, -77.0, -0.5833), (-0.3178, -77.0, -0.6667), (0.3178, -77.0, -0.6667), (-0.3178, -14.6, -0.5833), (-0.3178, -16.6, -0.5833), (-0.3178, -30.2, -0.5833), (-0.3178, -45.8, -0.5833), (-0.3178, -47.8, -0.5833), (-0.3178, -61.4, -0.5833), (-0.3178, -63.4, -0.5833), (0.3178, -63.4, -0.5833), (0.3178, -61.4, -0.5833), (0.3178, -47.8, -0.5833), (0.3178, -45.8, -0.5833), (0.3178, -30.2, -0.5833), (0.3178, -16.6, -0.5833), (0.3178, -63.4, 0.5833), (0.3178, -61.4, 0.5833), (0.3178, -47.8, 0.5833), (0.3178, -45.8, 0.5833), (0.3178, -32.2, 0.5833), (0.3178, -30.2, 0.5833), (0.3178, -16.6, 0.5833), (0.3177, -14.6, 0.5833), (-0.3178, -14.6, 0.5833), (-0.3178, -16.6, 0.5833), (-0.3178, -30.2, 0.5833), (-0.3178, -32.2, 0.5833), (-0.3178, -45.8, 0.5833), (-0.3178, -47.8, 0.5833), (-0.3178, -61.4, 0.5833), (-0.3178, -63.4, 0.5833), (0.3178, -32.2, -0.5833), (0.3177, -14.6, -0.5833), (-0.3178, -32.2, -0.5833)], [], [(0, 16, 17, 18, 1, 3, 2), (2, 3, 7, 6), (6, 7, 5, 19, 20, 21, 4), (7, 3, 1, 5), (10, 9, 13, 14), (15, 14, 13, 12), (11, 27, 25, 24, 10, 14, 15), (9, 23, 22, 26, 8, 12, 13), (5, 1, 9, 10), (0, 4, 21, 16), (35, 34, 22, 25), (17, 20, 19, 18), (8, 26, 27, 11), (22, 23, 24, 25), (21, 20, 58, 40, 39, 57, 38, 37, 36, 35, 25, 27), (17, 16, 26, 22, 34, 33, 32, 31, 59, 30, 29, 28), (16, 21, 27, 26), (19, 5, 10, 24, 41, 42, 43, 44, 45, 46, 47, 48), (1, 18, 49, 50, 51, 52, 53, 54, 55, 56, 23, 9), (56, 41, 24, 23), (18, 19, 48, 49), (41, 56, 34, 35), (50, 47, 46, 51), (56, 55, 33, 34), (52, 45, 44, 53), (55, 42, 36, 33), (54, 43, 42, 55), (48, 47, 40, 58), (20, 17, 28, 58), (40, 29, 30, 39), (57, 59, 31, 38), (37, 32, 33, 36), (42, 41, 35, 36), (49, 48, 58, 28), (50, 49, 28, 29), (47, 50, 29, 40), (44, 43, 37, 38), (51, 46, 39, 30), (52, 51, 30, 59), (45, 52, 59, 57), (46, 45, 57, 39), (53, 44, 38, 31), (54, 53, 31, 32), (43, 54, 32, 37)])
me_cube_007.materials.append(mat_fence)
me_cube_007.use_remesh_preserve_volume = False
me_cube_007.use_remesh_preserve_attributes = False
me_cube_007.use_mirror_vertex_groups = False
me_cube_007.update()
me_cube_010 = bpy.data.meshes.new('Cube.010')
me_cube_010.from_pydata([(-0.3178, -1.0, -1.0), (-0.3178, -1.0, 0.6667), (-0.3178, 1.0, -1.0), (-0.3178, 1.0, 0.6667), (0.3178, -1.0, -1.0), (0.3178, -1.0, 0.6667), (0.3178, 1.0, -1.0), (0.3178, 1.0, 0.6667), (-0.3178, -45.8, -1.0), (0.3178, -45.8, -1.0), (-0.3178, -1.0, -0.6667), (-0.3178, -1.0, -0.5833), (-0.3178, -1.0, 0.5833), (0.3177, -1.0, 0.5833), (0.3178, -1.0, -0.5833), (0.3178, -1.0, -0.6667), (-0.3178, -45.8, -0.6667), (0.3178, -45.8, -0.6667), (-0.3178, -14.6, -0.5833), (-0.3178, -16.6, -0.5833), (-0.3178, -30.2, -0.5833), (-0.3178, -45.8, -0.5833), (-0.3178, -47.8, -0.5833), (0.3178, -47.8, -1.0), (-0.3178, -47.8, -1.0), (0.3178, -47.8, -0.5833), (0.3178, -45.8, -0.5833), (0.3178, -30.2, -0.5833), (0.3178, -16.6, -0.5833), (0.3178, -47.8, 0.5833), (0.3178, -45.8, 0.5833), (0.3178, -32.2, 0.5833), (0.3178, -30.2, 0.5833), (0.3178, -16.6, 0.5833), (0.3177, -14.6, 0.5833), (-0.3178, -14.6, 0.5833), (-0.3178, -16.6, 0.5833), (-0.3178, -30.2, 0.5833), (-0.3178, -32.2, 0.5833), (-0.3178, -45.8, 0.5833), (-0.3178, -47.8, 0.5833), (0.3178, -32.2, -0.5833), (0.3177, -14.6, -0.5833), (-0.3178, -32.2, -0.5833), (-0.3178, -47.8, 0.6667), (0.3178, -47.8, 0.6667)], [], [(0, 10, 11, 12, 1, 3, 2), (2, 3, 7, 6), (6, 7, 5, 13, 14, 15, 4), (7, 3, 1, 5), (0, 4, 15, 10), (11, 14, 13, 12), (8, 16, 17, 9), (25, 22, 24, 23), (10, 15, 17, 16), (13, 5, 45, 29, 30, 31, 32, 33, 34), (1, 12, 35, 36, 37, 38, 39, 40, 44), (12, 13, 34, 35), (36, 33, 32, 37), (38, 31, 30, 39), (34, 33, 28, 42), (14, 11, 18, 42), (28, 19, 20, 27), (41, 43, 21, 26), (35, 34, 42, 18), (36, 35, 18, 19), (33, 36, 19, 28), (30, 29, 25, 26), (37, 32, 27, 20), (38, 37, 20, 43), (31, 38, 43, 41), (32, 31, 41, 27), (39, 30, 26, 21), (40, 39, 21, 22), (29, 40, 22, 25), (5, 1, 44, 45), (8, 24, 22, 21, 16), (17, 25, 23, 9), (25, 17, 26), (15, 14, 26, 17), (11, 10, 16, 21)])
me_cube_010.materials.append(mat_fence)
me_cube_010.use_remesh_preserve_volume = False
me_cube_010.use_remesh_preserve_attributes = False
me_cube_010.use_mirror_vertex_groups = False
me_cube_010.update()

# ---- objects
ob_fence_005 = bpy.data.objects.new('Fence.005', me_cube_003)
ob_fence_004 = bpy.data.objects.new('Fence.004', me_cube_002)
ob_fence_003 = bpy.data.objects.new('Fence.003', me_cube_001)
ob_fence = bpy.data.objects.new('Fence', me_cube)
ob_plane = bpy.data.objects.new('Plane', me_plane)
ob_fence_001 = bpy.data.objects.new('Fence.001', me_cube_006)
ob_fence_002 = bpy.data.objects.new('Fence.002', me_cube_008)
ob_fence_006 = bpy.data.objects.new('Fence.006', me_cube_004)
ob_fence_007 = bpy.data.objects.new('Fence.007', me_cube_005)
ob_fence_009 = bpy.data.objects.new('Fence.009', me_cube_009)
ob_fence_008 = bpy.data.objects.new('Fence.008', me_cube_007)
ob_fence_010 = bpy.data.objects.new('Fence.010', me_cube_010)

# ---- transforms, parenting, visibility, modifiers, constraints
ob_fence_005.location = (-30.58, 32.15, 0.79)
ob_fence_005.rotation_euler = (0.0, 0.0, 3.142)
ob_fence_005.scale = (0.07868, 0.025, 0.6)
ob_fence_005.lineart.crease_threshold = 0.0
_m = ob_fence_005.modifiers.new('Array', 'ARRAY')
_m.count = 5
_m.constant_offset_displace = (0.0, 0.0, 0.0)
_m.relative_offset_displace = (0.0, -1.1, 0.0)
ob_fence_004.location = (-30.53, 42.95, 0.79)
ob_fence_004.rotation_euler = (0.0, 0.0, 1.571)
ob_fence_004.scale = (0.07868, 0.025, 0.6)
ob_fence_004.lineart.crease_threshold = 0.0
_m = ob_fence_004.modifiers.new('Array', 'ARRAY')
_m.count = 19
_m.constant_offset_displace = (0.0, 0.0, 0.0)
_m.relative_offset_displace = (0.0, -1.062, 0.0)
ob_fence_003.location = (-30.53, 32.1, 0.79)
ob_fence_003.rotation_euler = (0.0, 0.0, 1.571)
ob_fence_003.scale = (0.07868, 0.025, 0.6)
ob_fence_003.lineart.crease_threshold = 0.0
_m = ob_fence_003.modifiers.new('Array', 'ARRAY')
_m.count = 19
_m.constant_offset_displace = (0.0, 0.0, 0.0)
_m.relative_offset_displace = (0.0, -1.062, 0.0)
ob_fence.location = (39.22, -35.2, 0.8)
ob_fence.rotation_euler = (0.0, 0.0, 3.142)
ob_fence.scale = (0.07868, 0.025, 0.6)
ob_fence.lineart.crease_threshold = 0.0
_m = ob_fence.modifiers.new('Array', 'ARRAY')
_m.count = 22
_m.constant_offset_displace = (0.0, 0.0, 0.0)
_m.relative_offset_displace = (0.0, -1.032, 0.0)
ob_plane.location = (0.0, 0.0, 0.0)
ob_plane.scale = (39.5, 35.5, 1.0)
ob_plane.lineart.crease_threshold = 0.0
ob_fence_001.location = (28.37, -35.2, 0.8)
ob_fence_001.rotation_euler = (0.0, 0.0, 3.142)
ob_fence_001.scale = (0.07868, 0.025, 0.6)
ob_fence_001.lineart.crease_threshold = 0.0
_m = ob_fence_001.modifiers.new('Array', 'ARRAY')
_m.count = 22
_m.constant_offset_displace = (0.0, 0.0, 0.0)
_m.relative_offset_displace = (0.0, -1.032, 0.0)
ob_fence_002.location = (39.17, -35.25, 0.8)
ob_fence_002.rotation_euler = (0.0, 0.0, -1.571)
ob_fence_002.scale = (0.07868, 0.025, 0.6)
ob_fence_002.lineart.crease_threshold = 0.0
_m = ob_fence_002.modifiers.new('Array', 'ARRAY')
_m.count = 5
_m.constant_offset_displace = (0.0, 0.0, 0.0)
_m.relative_offset_displace = (0.0, -1.1, 0.0)
ob_fence_006.location = (39.17, 42.95, 0.79)
ob_fence_006.rotation_euler = (0.0, 0.0, -1.571)
ob_fence_006.scale = (0.07868, 0.025, 0.6)
ob_fence_006.lineart.crease_threshold = 0.0
_m = ob_fence_006.modifiers.new('Array', 'ARRAY')
_m.count = 11
_m.constant_offset_displace = (0.0, 0.0, 0.0)
_m.relative_offset_displace = (0.0, -1.024, 0.0)
ob_fence_007.location = (39.22, 42.9, 0.79)
ob_fence_007.scale = (0.07868, 0.025, 0.6)
ob_fence_007.lineart.crease_threshold = 0.0
_m = ob_fence_007.modifiers.new('Array', 'ARRAY')
_m.count = 12
_m.constant_offset_displace = (0.0, 0.0, 0.0)
_m.relative_offset_displace = (0.0, -1.08, 0.0)
ob_fence_009.location = (28.32, 32.1, 0.79)
ob_fence_009.rotation_euler = (0.0, 0.0, -1.571)
ob_fence_009.scale = (0.07868, 0.025, 0.6)
ob_fence_009.lineart.crease_threshold = 0.0
_m = ob_fence_009.modifiers.new('Array', 'ARRAY')
_m.count = 5
_m.constant_offset_displace = (0.0, 0.0, 0.0)
_m.relative_offset_displace = (0.0, -1.03, 0.0)
ob_fence_008.location = (28.37, 32.05, 0.79)
ob_fence_008.scale = (0.07868, 0.025, 0.6)
ob_fence_008.lineart.crease_threshold = 0.0
_m = ob_fence_008.modifiers.new('Array', 'ARRAY')
_m.count = 7
_m.constant_offset_displace = (0.0, 0.0, 0.0)
_m.relative_offset_displace = (0.0, -1.08, 0.0)
ob_fence_010.location = (18.01, 32.1, 0.79)
ob_fence_010.rotation_euler = (0.0, 0.0, -1.571)
ob_fence_010.scale = (0.07868, 0.025, 0.6)
ob_fence_010.lineart.crease_threshold = 0.0

# ---- collection membership
col_collection_1.objects.link(ob_fence_005)
col_collection_1.objects.link(ob_fence_004)
col_collection_1.objects.link(ob_fence_003)
col_collection_1.objects.link(ob_fence)
col_collection_1.objects.link(ob_plane)
col_collection_1.objects.link(ob_fence_001)
col_collection_1.objects.link(ob_fence_002)
col_collection_1.objects.link(ob_fence_006)
col_collection_1.objects.link(ob_fence_007)
col_collection_1.objects.link(ob_fence_009)
col_collection_1.objects.link(ob_fence_008)
col_collection_1.objects.link(ob_fence_010)

# ---- scene / render settings (as saved in the file)
scene.frame_start = 1; scene.frame_end = 250; scene.frame_set(1)
scene.render.engine = 'BLENDER_EEVEE_NEXT'
scene.render.resolution_percentage = 50
scene.render.dither_intensity = 0.0
scene.cycles.use_denoising = False
scene.cycles.samples = 128
scene.cycles.sampling_pattern = 'TABULATED_SOBOL'
scene.cycles.use_adaptive_sampling = False
scene.cycles.use_light_tree = False
scene.cycles.blur_glossy = 0.0
scene.cycles.sample_clamp_indirect = 0.0
scene.view_settings.view_transform = 'Standard'
bpy.context.view_layer.update()

# ---- added for rendering (the .blend has no active camera and no usable light): camera, sun
cam_auto = bpy.data.cameras.new('AutoCamera')
cam_auto.lens = 50.0
cam_auto.sensor_width = 36.0
cam_auto.clip_end = 1720.76
ob_auto_camera = bpy.data.objects.new('AutoCamera', cam_auto)
scene.collection.objects.link(ob_auto_camera)
ob_auto_camera.location = (102.453, -113.807, 79.0393)
ob_auto_camera.rotation_euler = (1.09748, -7.21219e-08, 0.694738)
scene.camera = ob_auto_camera
light_auto_sun = bpy.data.lights.new('AutoSun', 'SUN')
light_auto_sun.energy = 3.0
light_auto_sun.angle = 0.0523599
ob_auto_sun = bpy.data.objects.new('AutoSun', light_auto_sun)
scene.collection.objects.link(ob_auto_sun)
ob_auto_sun.rotation_euler = (0.872665, 0.174533, 0.523599)
bpy.context.view_layer.update()
